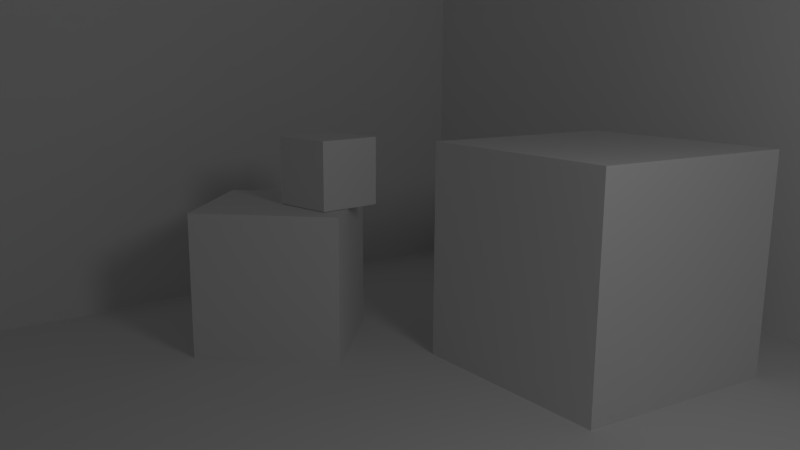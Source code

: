 # Source: Kostka.blend  (saved by Blender 2.64.0; exported with 4.5.12 LTS)
import bpy
from mathutils import Matrix  # noqa: F401  (used for matrix-valued properties, if any)

bpy.ops.wm.read_factory_settings(use_empty=True)
scene = bpy.context.scene
scene.name = 'Scene'

# ---- collections
col_collection_1 = bpy.data.collections.new('Collection 1'); scene.collection.children.link(col_collection_1)

# ---- materials (node trees are filled in below, after node groups)
mat_material_005 = bpy.data.materials.new('Material.005')
mat_material_005.alpha_threshold = 0.0
mat_material_005.use_transparent_shadow = False
mat_material_005.roughness = 0.5
mat_material_005.line_color = (0.0, 0.0, 0.0, 1.0)
mat_material_004 = bpy.data.materials.new('Material.004')
mat_material_004.alpha_threshold = 0.0
mat_material_004.use_transparent_shadow = False
mat_material_004.roughness = 0.5
mat_material_004.line_color = (0.0, 0.0, 0.0, 1.0)
mat_material_003 = bpy.data.materials.new('Material.003')
mat_material_003.alpha_threshold = 0.0
mat_material_003.use_transparent_shadow = False
mat_material_003.roughness = 0.5
mat_material_003.line_color = (0.0, 0.0, 0.0, 1.0)
mat_material_002 = bpy.data.materials.new('Material.002')
mat_material_002.alpha_threshold = 0.0
mat_material_002.use_transparent_shadow = False
mat_material_002.roughness = 0.5
mat_material_002.line_color = (0.0, 0.0, 0.0, 1.0)
mat_material_001 = bpy.data.materials.new('Material.001')
mat_material_001.alpha_threshold = 0.0
mat_material_001.use_transparent_shadow = False
mat_material_001.roughness = 0.5
mat_material_001.line_color = (0.0, 0.0, 0.0, 1.0)
mat_material = bpy.data.materials.new('Material')
mat_material.alpha_threshold = 0.0
mat_material.use_transparent_shadow = False
mat_material.roughness = 0.5
mat_material.line_color = (0.0, 0.0, 0.0, 1.0)

# ---- material node trees

# ---- world
world_world = bpy.data.worlds.new('World'); scene.world = world_world
world_world.color = (0.05088, 0.05088, 0.05088)
world_world.use_sun_shadow = False
world_world.sun_shadow_jitter_overblur = 0.0
world_world.cycles.sampling_method = 'MANUAL'
world_world.cycles.sample_map_resolution = 256

# ---- cameras
cam_camera = bpy.data.cameras.new('Camera')
cam_camera.clip_end = 100.0
cam_camera.lens = 35.0
cam_camera.sensor_width = 32.0
cam_camera.sensor_height = 18.0
cam_camera.ortho_scale = 7.314
cam_camera.shift_x = 0.03
cam_camera.shift_y = 0.03
cam_camera.dof.focus_distance = 0.0
cam_camera.dof.aperture_fstop = 128.0

# ---- lights
light_lamp = bpy.data.lights.new('Lamp', 'POINT')
light_lamp.transmission_factor = 0.0
light_lamp.cutoff_distance = 30.0
light_lamp.energy = 142.0
light_lamp.shadow_buffer_clip_start = 1.001
light_lamp.shadow_soft_size = 1.0
light_lamp.shadow_maximum_resolution = 0.006
light_lamp.use_absolute_resolution = True
light_lamp.cycles.use_multiple_importance_sampling = False

# ---- meshes
me_cube_002 = bpy.data.meshes.new('Cube.002')
me_cube_002.from_pydata([(1.0, 1.0, -1.0), (1.0, -1.0, -1.0), (-1.0, -1.0, -1.0), (-1.0, 1.0, -1.0), (1.0, 1.0, 1.0), (1.0, -1.0, 1.0), (-1.0, -1.0, 1.0), (-1.0, 1.0, 1.0)], [], [(0, 1, 2, 3), (4, 7, 6, 5), (0, 4, 5, 1), (1, 5, 6, 2), (2, 6, 7, 3), (4, 0, 3, 7)])
_uv = me_cube_002.uv_layers.new(name='UVMap')
_uv.uv.foreach_set('vector', [0.5, 0.5, 0.5, 0.75, 0.25, 0.75, 0.25, 0.5, 0.5, 0.25, 0.25, 0.25, 0.25, 5.96e-08, 0.5, 0.0, 0.5, 0.5, 0.75, 0.5, 0.75, 0.75, 0.5, 0.75, 0.5, 0.75, 0.5, 1.0, 0.25, 1.0, 0.25, 0.75, 0.25, 0.75, 0.0, 0.75, 3.278e-07, 0.5, 0.25, 0.5, 0.5, 0.25, 0.5, 0.5, 0.25, 0.5, 0.25, 0.25])
me_cube_002.materials.append(mat_material_005)
me_cube_002.use_remesh_preserve_volume = False
me_cube_002.use_remesh_preserve_attributes = False
me_cube_002.use_mirror_vertex_groups = False
me_cube_002.update()
me_cube_001 = bpy.data.meshes.new('Cube.001')
me_cube_001.from_pydata([(1.0, 1.0, -1.0), (1.0, -1.0, -1.0), (-1.0, -1.0, -1.0), (-1.0, 1.0, -1.0), (1.0, 1.0, 1.0), (1.0, -1.0, 1.0), (-1.0, -1.0, 1.0), (-1.0, 1.0, 1.0)], [], [(0, 1, 2, 3), (4, 7, 6, 5), (0, 4, 5, 1), (1, 5, 6, 2), (2, 6, 7, 3), (4, 0, 3, 7)])
_uv = me_cube_001.uv_layers.new(name='UVMap')
_uv.uv.foreach_set('vector', [0.5, 0.5, 0.5, 0.75, 0.25, 0.75, 0.25, 0.5, 0.5, 0.25, 0.25, 0.25, 0.25, 5.96e-08, 0.5, 0.0, 0.5, 0.5, 0.75, 0.5, 0.75, 0.75, 0.5, 0.75, 0.5, 0.75, 0.5, 1.0, 0.25, 1.0, 0.25, 0.75, 0.25, 0.75, 0.0, 0.75, 3.278e-07, 0.5, 0.25, 0.5, 0.5, 0.25, 0.5, 0.5, 0.25, 0.5, 0.25, 0.25])
me_cube_001.materials.append(mat_material_004)
me_cube_001.use_remesh_preserve_volume = False
me_cube_001.use_remesh_preserve_attributes = False
me_cube_001.use_mirror_vertex_groups = False
me_cube_001.update()
me_plane_002 = bpy.data.meshes.new('Plane.002')
me_plane_002.from_pydata([(1.0, -1.0, 0.0), (-1.0, -1.0, 0.0), (1.0, 1.0, 0.0), (-1.0, 1.0, 0.0)], [], [(2, 3, 1, 0)])
me_plane_002.materials.append(mat_material_003)
me_plane_002.use_remesh_preserve_volume = False
me_plane_002.use_remesh_preserve_attributes = False
me_plane_002.use_mirror_vertex_groups = False
me_plane_002.update()
me_plane_001 = bpy.data.meshes.new('Plane.001')
me_plane_001.from_pydata([(1.0, -1.0, 0.0), (-1.0, -1.0, 0.0), (1.0, 1.0, 0.0), (-1.0, 1.0, 0.0)], [], [(2, 3, 1, 0)])
me_plane_001.materials.append(mat_material_002)
me_plane_001.use_remesh_preserve_volume = False
me_plane_001.use_remesh_preserve_attributes = False
me_plane_001.use_mirror_vertex_groups = False
me_plane_001.update()
me_plane = bpy.data.meshes.new('Plane')
me_plane.from_pydata([(1.0, -1.0, 0.0), (-1.0, -1.0, 0.0), (1.0, 1.0, 0.0), (-1.0, 1.0, 0.0)], [], [(2, 3, 1, 0)])
me_plane.materials.append(mat_material_001)
me_plane.use_remesh_preserve_volume = False
me_plane.use_remesh_preserve_attributes = False
me_plane.use_mirror_vertex_groups = False
me_plane.update()
me_cube = bpy.data.meshes.new('Cube')
me_cube.from_pydata([(1.0, 1.0, -1.0), (1.0, -1.0, -1.0), (-1.0, -1.0, -1.0), (-1.0, 1.0, -1.0), (1.0, 1.0, 1.0), (1.0, -1.0, 1.0), (-1.0, -1.0, 1.0), (-1.0, 1.0, 1.0)], [], [(0, 1, 2, 3), (4, 7, 6, 5), (0, 4, 5, 1), (1, 5, 6, 2), (2, 6, 7, 3), (4, 0, 3, 7)])
_uv = me_cube.uv_layers.new(name='UVMap')
_uv.uv.foreach_set('vector', [0.5, 0.5, 0.5, 0.75, 0.25, 0.75, 0.25, 0.5, 0.5, 0.25, 0.25, 0.25, 0.25, 5.96e-08, 0.5, 0.0, 0.5, 0.5, 0.75, 0.5, 0.75, 0.75, 0.5, 0.75, 0.5, 0.75, 0.5, 1.0, 0.25, 1.0, 0.25, 0.75, 0.25, 0.75, 0.0, 0.75, 3.278e-07, 0.5, 0.25, 0.5, 0.5, 0.25, 0.5, 0.5, 0.25, 0.5, 0.25, 0.25])
me_cube.materials.append(mat_material)
me_cube.use_remesh_preserve_volume = False
me_cube.use_remesh_preserve_attributes = False
me_cube.use_mirror_vertex_groups = False
me_cube.update()

# ---- objects
ob_cube_002 = bpy.data.objects.new('Cube.002', me_cube_002)
ob_cube_001 = bpy.data.objects.new('Cube.001', me_cube_001)
ob_plane_002 = bpy.data.objects.new('Plane.002', me_plane_002)
ob_plane_001 = bpy.data.objects.new('Plane.001', me_plane_001)
ob_plane = bpy.data.objects.new('Plane', me_plane)
ob_cube = bpy.data.objects.new('Cube', me_cube)
ob_lamp = bpy.data.objects.new('Lamp', light_lamp)
ob_camera = bpy.data.objects.new('Camera', cam_camera)

# ---- transforms, parenting, visibility, modifiers, constraints
ob_cube_002.location = (-4.422, 2.107, 2.531)
ob_cube_002.rotation_euler = (0.0, -0.0, -1.485)
ob_cube_002.scale = (0.4623, 0.4623, 0.4623)
ob_cube_002.lock_rotations_4d = False
ob_cube_002.empty_display_type = 'ARROWS'
ob_cube_002.lineart.crease_threshold = 0.0
ob_cube_001.location = (-1.515, 4.23, 1.516)
ob_cube_001.rotation_euler = (0.0, 0.0, -1.665)
ob_cube_001.scale = (1.468, 1.468, 1.468)
ob_cube_001.lock_rotations_4d = False
ob_cube_001.empty_display_type = 'ARROWS'
ob_cube_001.lineart.crease_threshold = 0.0
ob_plane_002.location = (-7.82, -0.3214, 0.0734)
ob_plane_002.rotation_euler = (1.571, -0.0, 1.571)
ob_plane_002.scale = (7.837, 7.837, 7.837)
ob_plane_002.lineart.crease_threshold = 0.0
ob_plane_001.location = (0.0302, 7.239, 0.0734)
ob_plane_001.rotation_euler = (1.571, -0.0, 0.0)
ob_plane_001.scale = (7.837, 7.837, 7.837)
ob_plane_001.lineart.crease_threshold = 0.0
ob_plane.location = (0.0302, -0.5656, 0.0734)
ob_plane.scale = (7.837, 7.837, 7.837)
ob_plane.lineart.crease_threshold = 0.0
ob_cube.location = (-4.952, 1.668, 1.062)
ob_cube.rotation_euler = (0.0, -0.0, -0.8027)
ob_cube.lock_rotations_4d = False
ob_cube.empty_display_type = 'ARROWS'
ob_cube.lineart.crease_threshold = 0.0
ob_lamp.location = (4.076, 1.005, 5.904)
ob_lamp.rotation_euler = (0.6503, 0.05522, 1.866)
ob_lamp.lock_rotations_4d = False
ob_lamp.empty_display_type = 'ARROWS'
ob_lamp.color = (0.0, 0.0, 0.0, 0.0)
ob_lamp.lineart.crease_threshold = 0.0
ob_camera.location = (5.393, -4.692, 4.141)
ob_camera.rotation_euler = (1.347, -3.7e-07, 0.91)
ob_camera.scale = (1.761, 1.761, 1.761)
ob_camera.lock_rotations_4d = False
ob_camera.empty_display_type = 'ARROWS'
ob_camera.color = (0.0, 0.0, 0.0, 0.0)
ob_camera.display_type = 'WIRE'
ob_camera.lineart.crease_threshold = 0.0

# ---- collection membership
col_collection_1.objects.link(ob_cube_002)
col_collection_1.objects.link(ob_cube_001)
col_collection_1.objects.link(ob_plane_002)
col_collection_1.objects.link(ob_plane_001)
col_collection_1.objects.link(ob_plane)
col_collection_1.objects.link(ob_cube)
col_collection_1.objects.link(ob_lamp)
col_collection_1.objects.link(ob_camera)

# ---- scene / render settings (as saved in the file)
scene.camera = ob_camera
scene.frame_start = 1; scene.frame_end = 250; scene.frame_set(1)
scene.render.engine = 'BLENDER_EEVEE_NEXT'
scene.render.image_settings.color_mode = 'RGB'
scene.render.image_settings.compression = 90
scene.render.dither_intensity = 0.0
scene.render.bake_margin = 2
scene.render.bake_bias = 0.0
scene.cycles.use_denoising = False
scene.cycles.samples = 10
scene.cycles.sampling_pattern = 'TABULATED_SOBOL'
scene.cycles.light_sampling_threshold = 0.0
scene.cycles.use_adaptive_sampling = False
scene.cycles.use_light_tree = False
scene.cycles.blur_glossy = 0.0
scene.cycles.volume_bounces = 1
scene.cycles.pixel_filter_type = 'GAUSSIAN'
scene.cycles.sample_clamp_indirect = 0.0
scene.view_settings.view_transform = 'Standard'
bpy.context.view_layer.update()
